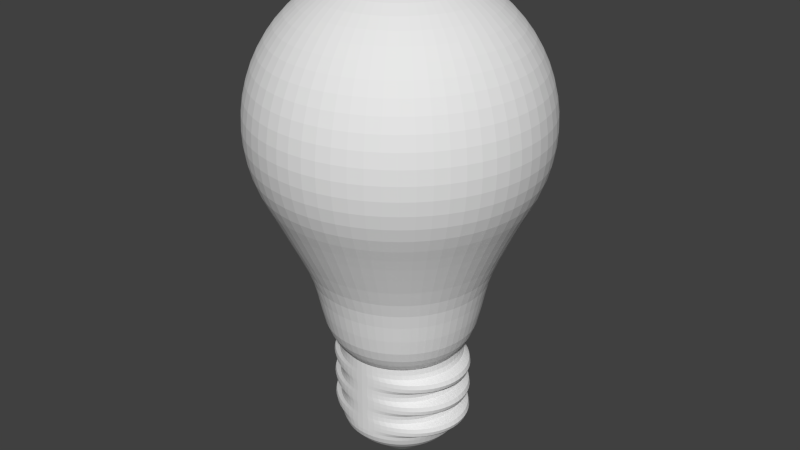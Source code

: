 # Source: untitled.blend_.blend_.blend  (saved by Blender 2.76.0; exported with 4.5.12 LTS)
import bpy
from mathutils import Matrix  # noqa: F401  (used for matrix-valued properties, if any)

bpy.ops.wm.read_factory_settings(use_empty=True)
scene = bpy.context.scene
scene.name = 'Scene'

# ---- collections
col_collection_1 = bpy.data.collections.new('Collection 1'); scene.collection.children.link(col_collection_1)

# ---- materials (node trees are filled in below, after node groups)
mat_x = bpy.data.materials.new('Матеріал')
mat_x.alpha_threshold = 0.0
mat_x.use_transparent_shadow = False
mat_x.specular_color = (0.4008, 0.3081, 1.0)
mat_x.roughness = 0.5

# ---- material node trees

# ---- world
world_world = bpy.data.worlds.new('World'); scene.world = world_world
world_world.color = (0.05088, 0.05088, 0.05088)
world_world.use_sun_shadow = False
world_world.sun_shadow_jitter_overblur = 0.0
world_world.cycles.sampling_method = 'MANUAL'
world_world.cycles.sample_map_resolution = 256

# ---- meshes
me_x = bpy.data.meshes.new('Сфера')
me_x.from_pydata([(-0.1951, 0.0, 0.9808), (-0.3827, 0.0, 0.9239), (-0.5556, 0.0, 0.8315), (-0.7071, 0.0, 0.7071), (-0.8315, 0.0, 0.5556), (-0.9239, 0.0, 0.3827), (-0.9808, 0.0, 0.1951), (-1.0, 0.0, 7.55e-08), (-0.9808, 0.0, -0.1951), (-0.9239, 0.0, -0.3827), (-0.8315, 0.0, -0.5556), (-0.7547, -5.275e-09, -0.7194), (-0.1913, 0.03806, 0.9808), (-0.3753, 0.07466, 0.9239), (-0.5449, 0.1084, 0.8315), (-0.6935, 0.1379, 0.7071), (-0.8155, 0.1622, 0.5556), (-0.9061, 0.1802, 0.3827), (-0.9619, 0.1913, 0.1951), (-0.9808, 0.1951, 7.55e-08), (-0.9619, 0.1913, -0.1951), (-0.9061, 0.1802, -0.3827), (-0.8155, 0.1622, -0.5556), (-0.7402, 0.1473, -0.7194), (-0.1802, 0.07466, 0.9808), (-0.3536, 0.1464, 0.9239), (-0.5133, 0.2126, 0.8315), (-0.6533, 0.2706, 0.7071), (-0.7682, 0.3182, 0.5556), (-0.8536, 0.3536, 0.3827), (-0.9061, 0.3753, 0.1951), (-0.9239, 0.3827, 7.55e-08), (-0.9061, 0.3753, -0.1951), (-0.8536, 0.3536, -0.3827), (-0.7682, 0.3182, -0.5556), (-0.6972, 0.2888, -0.7194), (-0.1622, 0.1084, 0.9808), (-0.3182, 0.2126, 0.9239), (-0.4619, 0.3087, 0.8315), (-0.5879, 0.3928, 0.7071), (-0.6913, 0.4619, 0.5556), (-0.7682, 0.5133, 0.3827), (-0.8155, 0.5449, 0.1951), (-0.8315, 0.5556, 7.55e-08), (-0.8155, 0.5449, -0.1951), (-0.7682, 0.5133, -0.3827), (-0.6913, 0.4619, -0.5556), (-0.6275, 0.4193, -0.7194), (-0.1379, 0.1379, 0.9808), (-0.2706, 0.2706, 0.9239), (-0.3928, 0.3928, 0.8315), (-0.5, 0.5, 0.7071), (-0.5879, 0.5879, 0.5556), (-0.6533, 0.6533, 0.3827), (-0.6935, 0.6935, 0.1951), (-0.7071, 0.7071, 7.55e-08), (-0.6935, 0.6935, -0.1951), (-0.6533, 0.6533, -0.3827), (-0.5879, 0.5879, -0.5556), (-0.5336, 0.5337, -0.7194), (-0.1084, 0.1622, 0.9808), (-0.2126, 0.3182, 0.9239), (-0.3087, 0.4619, 0.8315), (-0.3928, 0.5879, 0.7071), (-0.4619, 0.6913, 0.5556), (-0.5133, 0.7682, 0.3827), (-0.5449, 0.8155, 0.1951), (-0.5556, 0.8315, 7.55e-08), (-0.5449, 0.8155, -0.1951), (-0.5133, 0.7682, -0.3827), (-0.4619, 0.6913, -0.5556), (-0.4192, 0.6276, -0.7194), (-0.07466, 0.1802, 0.9808), (-0.1464, 0.3536, 0.9239), (-0.2126, 0.5133, 0.8315), (-0.2706, 0.6533, 0.7071), (-0.3182, 0.7682, 0.5556), (-0.3536, 0.8536, 0.3827), (-0.3753, 0.9061, 0.1951), (-0.3827, 0.9239, 7.55e-08), (-0.3753, 0.9061, -0.1951), (-0.3536, 0.8536, -0.3827), (-0.3182, 0.7682, -0.5556), (-0.2888, 0.6973, -0.7194), (-0.03806, 0.1913, 0.9808), (-0.07466, 0.3753, 0.9239), (-0.1084, 0.5449, 0.8315), (-0.1379, 0.6935, 0.7071), (-0.1622, 0.8155, 0.5556), (-0.1802, 0.9061, 0.3827), (-0.1913, 0.9619, 0.1951), (-0.1951, 0.9808, 7.55e-08), (-0.1913, 0.9619, -0.1951), (-0.1802, 0.9061, -0.3827), (-0.1622, 0.8155, -0.5556), (-0.1472, 0.7403, -0.7194), (3.266e-07, 0.1951, 0.9808), (3.192e-07, 0.3827, 0.9239), (3.117e-07, 0.5556, 0.8315), (3.192e-07, 0.7071, 0.7071), (3.341e-07, 0.8315, 0.5556), (2.745e-07, 0.9239, 0.3827), (3.937e-07, 0.9808, 0.1951), (3.788e-07, 1.0, 7.55e-08), (3.937e-07, 0.9808, -0.1951), (2.298e-07, 0.9239, -0.3827), (3.341e-07, 0.8315, -0.5556), (9.106e-05, 0.7548, -0.7194), (0.03806, 0.1913, 0.9808), (0.07466, 0.3753, 0.9239), (0.1084, 0.5449, 0.8315), (0.138, 0.6935, 0.7071), (0.1622, 0.8155, 0.5556), (0.1802, 0.9061, 0.3827), (0.1913, 0.9619, 0.1951), (0.1951, 0.9808, 7.55e-08), (0.1913, 0.9619, -0.1951), (0.1802, 0.9061, -0.3827), (0.1622, 0.8155, -0.5556), (0.1473, 0.7403, -0.7194), (0.07466, 0.1802, 0.9808), (0.1464, 0.3536, 0.9239), (0.2126, 0.5133, 0.8315), (0.2706, 0.6533, 0.7071), (0.3182, 0.7682, 0.5556), (0.3536, 0.8536, 0.3827), (0.3753, 0.9061, 0.1951), (0.3827, 0.9239, 7.55e-08), (0.3753, 0.9061, -0.1951), (0.3536, 0.8536, -0.3827), (0.3182, 0.7682, -0.5556), (0.2889, 0.6973, -0.7194), (0.1084, 0.1622, 0.9808), (0.2126, 0.3182, 0.9239), (0.3087, 0.4619, 0.8315), (0.3928, 0.5879, 0.7071), (0.4619, 0.6913, 0.5556), (0.5133, 0.7682, 0.3827), (0.5449, 0.8155, 0.1951), (0.5556, 0.8315, 7.55e-08), (0.5449, 0.8155, -0.1951), (0.5133, 0.7682, -0.3827), (0.4619, 0.6913, -0.5556), (0.4194, 0.6276, -0.7194), (0.138, 0.1379, 0.9808), (0.2706, 0.2706, 0.9239), (0.3928, 0.3928, 0.8315), (0.5, 0.5, 0.7071), (0.5879, 0.5879, 0.5556), (0.6533, 0.6533, 0.3827), (0.6935, 0.6935, 0.1951), (0.7071, 0.7071, 7.55e-08), (0.6935, 0.6935, -0.1951), (0.6533, 0.6533, -0.3827), (0.5879, 0.5879, -0.5556), (0.5338, 0.5337, -0.7194), (0.1622, 0.1084, 0.9808), (0.3182, 0.2126, 0.9239), (0.4619, 0.3087, 0.8315), (0.5879, 0.3928, 0.7071), (0.6913, 0.4619, 0.5556), (0.7682, 0.5133, 0.3827), (0.8155, 0.5449, 0.1951), (0.8315, 0.5556, 7.55e-08), (0.8155, 0.5449, -0.1951), (0.7682, 0.5133, -0.3827), (0.6913, 0.4619, -0.5556), (0.6277, 0.4193, -0.7194), (0.1802, 0.07466, 0.9808), (0.3536, 0.1464, 0.9239), (0.5133, 0.2126, 0.8315), (0.6533, 0.2706, 0.7071), (0.7682, 0.3182, 0.5556), (0.8536, 0.3536, 0.3827), (0.9061, 0.3753, 0.1951), (0.9239, 0.3827, 7.55e-08), (0.9061, 0.3753, -0.1951), (0.8536, 0.3536, -0.3827), (0.7682, 0.3182, -0.5556), (0.6974, 0.2888, -0.7194), (0.1913, 0.03806, 0.9808), (0.3753, 0.07466, 0.9239), (0.5449, 0.1084, 0.8315), (0.6935, 0.1379, 0.7071), (0.8155, 0.1622, 0.5556), (0.9061, 0.1802, 0.3827), (0.9619, 0.1913, 0.1951), (0.9808, 0.1951, 7.55e-08), (0.9619, 0.1913, -0.1951), (0.9061, 0.1802, -0.3827), (0.8155, 0.1622, -0.5556), (0.7404, 0.1473, -0.7194), (0.1951, -7.212e-09, 0.9808), (0.3827, 4.122e-08, 0.9239), (0.5556, 2.632e-08, 0.8315), (0.7071, -2.584e-08, 0.7071), (0.8315, -8.544e-08, 0.5556), (0.9239, 6.357e-08, 0.3827), (0.9808, -8.544e-08, 0.1951), (1.0, -1.003e-07, 7.55e-08), (0.9808, -8.544e-08, -0.1951), (0.9239, 6.357e-08, -0.3827), (0.8315, -8.544e-08, -0.5556), (0.7549, -3.286e-08, -0.7194), (0.1913, -0.03806, 0.9808), (0.3753, -0.07466, 0.9239), (0.5449, -0.1084, 0.8315), (0.6935, -0.1379, 0.7071), (0.8155, -0.1622, 0.5556), (0.9061, -0.1802, 0.3827), (0.9619, -0.1913, 0.1951), (0.9808, -0.1951, 7.55e-08), (0.9619, -0.1913, -0.1951), (0.9061, -0.1802, -0.3827), (0.8155, -0.1622, -0.5556), (0.7404, -0.1473, -0.7194), (0.1802, -0.07466, 0.9808), (0.3536, -0.1464, 0.9239), (0.5133, -0.2126, 0.8315), (0.6533, -0.2706, 0.7071), (0.7682, -0.3182, 0.5556), (0.8536, -0.3536, 0.3827), (0.9061, -0.3753, 0.1951), (0.9239, -0.3827, 7.55e-08), (0.9061, -0.3753, -0.1951), (0.8536, -0.3536, -0.3827), (0.7682, -0.3182, -0.5556), (0.6974, -0.2888, -0.7194), (0.1622, -0.1084, 0.9808), (0.3182, -0.2126, 0.9239), (0.4619, -0.3087, 0.8315), (0.5879, -0.3928, 0.7071), (0.6913, -0.4619, 0.5556), (0.7682, -0.5133, 0.3827), (0.8155, -0.5449, 0.1951), (0.8315, -0.5556, 7.55e-08), (0.8155, -0.5449, -0.1951), (0.7682, -0.5133, -0.3827), (0.6913, -0.4619, -0.5556), (0.6277, -0.4193, -0.7194), (0.138, -0.1379, 0.9808), (0.2706, -0.2706, 0.9239), (0.3928, -0.3928, 0.8315), (0.5, -0.5, 0.7071), (0.5879, -0.5879, 0.5556), (0.6533, -0.6533, 0.3827), (0.6935, -0.6935, 0.1951), (0.7071, -0.7071, 7.55e-08), (0.6935, -0.6935, -0.1951), (0.6533, -0.6533, -0.3827), (0.5879, -0.5879, -0.5556), (0.5338, -0.5337, -0.7194), (0.1084, -0.1622, 0.9808), (0.2126, -0.3182, 0.9239), (0.3087, -0.4619, 0.8315), (0.3928, -0.5879, 0.7071), (0.4619, -0.6913, 0.5556), (0.5133, -0.7682, 0.3827), (0.5449, -0.8155, 0.1951), (0.5556, -0.8315, 7.55e-08), (0.5449, -0.8155, -0.1951), (0.5133, -0.7682, -0.3827), (0.4619, -0.6913, -0.5556), (0.4194, -0.6276, -0.7194), (0.07466, -0.1802, 0.9808), (0.1464, -0.3536, 0.9239), (0.2126, -0.5133, 0.8315), (0.2706, -0.6533, 0.7071), (0.3182, -0.7682, 0.5556), (0.3536, -0.8536, 0.3827), (0.3753, -0.9061, 0.1951), (0.3827, -0.9239, 7.55e-08), (0.3753, -0.9061, -0.1951), (0.3536, -0.8536, -0.3827), (0.3182, -0.7682, -0.5556), (0.2889, -0.6973, -0.7194), (0.03806, -0.1913, 0.9808), (0.07466, -0.3753, 0.9239), (0.1084, -0.5449, 0.8315), (0.1379, -0.6935, 0.7071), (0.1622, -0.8155, 0.5556), (0.1802, -0.9061, 0.3827), (0.1913, -0.9619, 0.1951), (0.1951, -0.9808, 7.55e-08), (0.1913, -0.9619, -0.1951), (0.1802, -0.9061, -0.3827), (0.1622, -0.8155, -0.5556), (0.1473, -0.7403, -0.7194), (3.117e-07, -0.1951, 0.9808), (2.819e-07, -0.3827, 0.9239), (2.819e-07, -0.5556, 0.8315), (1.851e-07, -0.7071, 0.7071), (1.404e-07, -0.8315, 0.5556), (3.192e-07, -0.9239, 0.3827), (9.567e-08, -0.9808, 0.1951), (1.404e-07, -1.0, 7.55e-08), (9.567e-08, -0.9808, -0.1951), (3.192e-07, -0.9239, -0.3827), (1.404e-07, -0.8315, -0.5556), (9.092e-05, -0.7548, -0.7194), (-0.03806, -0.1913, 0.9808), (-0.07466, -0.3753, 0.9239), (-0.1084, -0.5449, 0.8315), (-0.1379, -0.6935, 0.7071), (-0.1622, -0.8155, 0.5556), (-0.1802, -0.9061, 0.3827), (-0.1913, -0.9619, 0.1951), (-0.1951, -0.9808, 7.55e-08), (-0.1913, -0.9619, -0.1951), (-0.1802, -0.9061, -0.3827), (-0.1622, -0.8155, -0.5556), (-0.1472, -0.7403, -0.7194), (2.011e-07, -3.01e-07, 1.0), (-0.07466, -0.1802, 0.9808), (-0.1464, -0.3536, 0.9239), (-0.2126, -0.5133, 0.8315), (-0.2706, -0.6533, 0.7071), (-0.3182, -0.7682, 0.5556), (-0.3536, -0.8536, 0.3827), (-0.3753, -0.9061, 0.1951), (-0.3827, -0.9239, 7.55e-08), (-0.3753, -0.9061, -0.1951), (-0.3536, -0.8536, -0.3827), (-0.3182, -0.7682, -0.5556), (-0.2888, -0.6973, -0.7194), (-0.1084, -0.1622, 0.9808), (-0.2126, -0.3182, 0.9239), (-0.3087, -0.4619, 0.8315), (-0.3928, -0.5879, 0.7071), (-0.4619, -0.6913, 0.5556), (-0.5133, -0.7682, 0.3827), (-0.5449, -0.8155, 0.1951), (-0.5556, -0.8315, 7.55e-08), (-0.5449, -0.8155, -0.1951), (-0.5133, -0.7682, -0.3827), (-0.4619, -0.6913, -0.5556), (-0.4192, -0.6276, -0.7194), (-0.1379, -0.1379, 0.9808), (-0.2706, -0.2706, 0.9239), (-0.3928, -0.3928, 0.8315), (-0.5, -0.5, 0.7071), (-0.5879, -0.5879, 0.5556), (-0.6533, -0.6533, 0.3827), (-0.6935, -0.6935, 0.1951), (-0.7071, -0.7071, 7.55e-08), (-0.6935, -0.6935, -0.1951), (-0.6533, -0.6533, -0.3827), (-0.5879, -0.5879, -0.5556), (-0.5336, -0.5337, -0.7194), (-0.1622, -0.1084, 0.9808), (-0.3182, -0.2126, 0.9239), (-0.4619, -0.3087, 0.8315), (-0.5879, -0.3928, 0.7071), (-0.6913, -0.4619, 0.5556), (-0.7682, -0.5133, 0.3827), (-0.8155, -0.5449, 0.1951), (-0.8315, -0.5556, 7.55e-08), (-0.8155, -0.5449, -0.1951), (-0.7682, -0.5133, -0.3827), (-0.6913, -0.4619, -0.5556), (-0.6275, -0.4193, -0.7194), (-0.1802, -0.07466, 0.9808), (-0.3536, -0.1464, 0.9239), (-0.5133, -0.2126, 0.8315), (-0.6533, -0.2706, 0.7071), (-0.7682, -0.3182, 0.5556), (-0.8536, -0.3536, 0.3827), (-0.9061, -0.3753, 0.1951), (-0.9239, -0.3827, 7.55e-08), (-0.9061, -0.3753, -0.1951), (-0.8536, -0.3536, -0.3827), (-0.7682, -0.3182, -0.5556), (-0.6972, -0.2888, -0.7194), (-0.1913, -0.03806, 0.9808), (-0.3753, -0.07466, 0.9239), (-0.5449, -0.1084, 0.8315), (-0.6935, -0.1379, 0.7071), (-0.8155, -0.1622, 0.5556), (-0.9061, -0.1802, 0.3827), (-0.9619, -0.1913, 0.1951), (-0.9808, -0.1951, 7.55e-08), (-0.9619, -0.1913, -0.1951), (-0.9061, -0.1802, -0.3827), (-0.8155, -0.1622, -0.5556), (-0.7402, -0.1473, -0.7194), (-0.6141, 4.919e-08, -0.989), (-0.6021, 0.1215, -0.989), (-0.5667, 0.2383, -0.989), (-0.5092, 0.3459, -0.989), (-0.4317, 0.4403, -0.989), (-0.3374, 0.5177, -0.989), (-0.2298, 0.5752, -0.989), (-0.113, 0.6106, -0.989), (0.008507, 0.6226, -0.989), (0.13, 0.6106, -0.989), (0.2468, 0.5752, -0.989), (0.3544, 0.5177, -0.989), (0.4487, 0.4403, -0.989), (0.5262, 0.3459, -0.989), (0.5837, 0.2383, -0.989), (0.6191, 0.1215, -0.989), (0.6311, 2.643e-08, -0.989), (0.6191, -0.1215, -0.989), (0.5837, -0.2383, -0.989), (0.5262, -0.3459, -0.989), (0.4487, -0.4403, -0.989), (0.3544, -0.5177, -0.989), (0.2468, -0.5752, -0.989), (0.13, -0.6106, -0.989), (0.008507, -0.6226, -0.989), (-0.113, -0.6106, -0.989), (-0.2298, -0.5752, -0.989), (-0.3374, -0.5177, -0.989), (-0.4317, -0.4403, -0.989), (-0.5092, -0.3459, -0.989), (-0.5667, -0.2383, -0.989), (-0.6021, -0.1215, -0.989), (-0.5593, 9.086e-08, -1.155), (-0.5482, 0.112, -1.155), (-0.5156, 0.2197, -1.155), (-0.4625, 0.3189, -1.155), (-0.3911, 0.4059, -1.155), (-0.3041, 0.4773, -1.155), (-0.2049, 0.5304, -1.155), (-0.09721, 0.5631, -1.155), (0.01478, 0.5741, -1.155), (0.1268, 0.5631, -1.155), (0.2345, 0.5304, -1.155), (0.3337, 0.4773, -1.155), (0.4207, 0.4059, -1.155), (0.4921, 0.3189, -1.155), (0.5451, 0.2197, -1.155), (0.5778, 0.112, -1.155), (0.5888, 6.988e-08, -1.155), (0.5778, -0.112, -1.155), (0.5451, -0.2197, -1.155), (0.4921, -0.3189, -1.155), (0.4207, -0.4059, -1.155), (0.3337, -0.4773, -1.155), (0.2345, -0.5304, -1.155), (0.1268, -0.5631, -1.155), (0.01478, -0.5741, -1.155), (-0.09721, -0.5631, -1.155), (-0.2049, -0.5304, -1.155), (-0.3041, -0.4773, -1.155), (-0.3911, -0.4059, -1.155), (-0.4625, -0.3189, -1.155), (-0.5156, -0.2197, -1.155), (-0.5482, -0.112, -1.155), (-0.5135, 1.35e-07, -1.427), (-0.5034, 0.1028, -1.427), (-0.4734, 0.2016, -1.427), (-0.4247, 0.2927, -1.427), (-0.3592, 0.3725, -1.427), (-0.2794, 0.438, -1.427), (-0.1883, 0.4867, -1.427), (-0.0895, 0.5167, -1.427), (0.01327, 0.5268, -1.427), (0.116, 0.5167, -1.427), (0.2149, 0.4867, -1.427), (0.3059, 0.438, -1.427), (0.3858, 0.3725, -1.427), (0.4513, 0.2927, -1.427), (0.5, 0.2016, -1.427), (0.5299, 0.1028, -1.427), (0.5401, 1.158e-07, -1.427), (0.5299, -0.1028, -1.427), (0.5, -0.2016, -1.427), (0.4513, -0.2927, -1.427), (0.3858, -0.3725, -1.427), (0.3059, -0.438, -1.427), (0.2149, -0.4867, -1.427), (0.116, -0.5167, -1.427), (0.01327, -0.5268, -1.427), (-0.0895, -0.5167, -1.427), (-0.1883, -0.4867, -1.427), (-0.2794, -0.438, -1.427), (-0.3592, -0.3725, -1.427), (-0.4247, -0.2927, -1.427), (-0.4734, -0.2016, -1.427), (-0.5034, -0.1028, -1.427), (-0.4453, 1.555e-07, -1.533), (-0.4365, 0.0903, -1.533), (-0.4101, 0.1771, -1.533), (-0.3673, 0.2571, -1.533), (-0.3098, 0.3273, -1.533), (-0.2397, 0.3848, -1.533), (-0.1596, 0.4276, -1.533), (-0.07281, 0.454, -1.533), (0.01748, 0.4628, -1.533), (0.1078, 0.454, -1.533), (0.1946, 0.4276, -1.533), (0.2746, 0.3848, -1.533), (0.3448, 0.3273, -1.533), (0.4023, 0.2571, -1.533), (0.4451, 0.1771, -1.533), (0.4714, 0.0903, -1.533), (0.4803, 1.386e-07, -1.533), (0.4714, -0.0903, -1.533), (0.4451, -0.1771, -1.533), (0.4023, -0.2571, -1.533), (0.3448, -0.3273, -1.533), (0.2746, -0.3848, -1.533), (0.1946, -0.4276, -1.533), (0.1078, -0.454, -1.533), (0.01748, -0.4628, -1.533), (-0.07281, -0.454, -1.533), (-0.1596, -0.4276, -1.533), (-0.2397, -0.3848, -1.533), (-0.3098, -0.3273, -1.533), (-0.3673, -0.2571, -1.533), (-0.4101, -0.1771, -1.533), (-0.4365, -0.0903, -1.533), (0.01717, 0.4223, -1.588), (-0.06522, 0.4142, -1.588), (-0.1444, 0.3902, -1.588), (-0.2175, 0.3511, -1.588), (-0.2814, 0.2986, -1.588), (-0.334, 0.2346, -1.588), (-0.373, 0.1616, -1.588), (-0.397, 0.08239, -1.588), (-0.4051, 5.747e-07, -1.588), (-0.397, -0.08239, -1.588), (-0.373, -0.1616, -1.588), (-0.334, -0.2346, -1.588), (-0.2814, -0.2986, -1.588), (-0.2175, -0.3511, -1.588), (-0.1444, -0.3902, -1.588), (-0.06522, -0.4142, -1.588), (0.01717, -0.4223, -1.588), (0.09956, -0.4142, -1.588), (0.1788, -0.3902, -1.588), (0.2518, -0.3511, -1.588), (0.3158, -0.2986, -1.588), (0.3683, -0.2346, -1.588), (0.4073, -0.1616, -1.588), (0.4314, -0.08239, -1.588), (0.4395, 9.506e-07, -1.588), (0.4314, 0.08239, -1.588), (0.4073, 0.1616, -1.588), (0.3683, 0.2346, -1.588), (0.3158, 0.2986, -1.588), (0.2518, 0.3511, -1.588), (0.1788, 0.3902, -1.588), (0.09956, 0.4142, -1.588), (0.01946, 0.4223, -2.209), (-0.06292, 0.4142, -2.209), (-0.1421, 0.3902, -2.209), (-0.2152, 0.3511, -2.209), (-0.2792, 0.2986, -2.209), (-0.3317, 0.2346, -2.209), (-0.3707, 0.1616, -2.209), (-0.3947, 0.08239, -2.209), (-0.4028, 6.594e-07, -2.209), (-0.3947, -0.08239, -2.209), (-0.3707, -0.1616, -2.209), (-0.3317, -0.2346, -2.209), (-0.2792, -0.2986, -2.209), (-0.2152, -0.3511, -2.209), (-0.1421, -0.3902, -2.209), (-0.06292, -0.4142, -2.209), (0.01946, -0.4223, -2.209), (0.1019, -0.4142, -2.209), (0.1811, -0.3902, -2.209), (0.2541, -0.3511, -2.209), (0.3181, -0.2986, -2.209), (0.3706, -0.2346, -2.209), (0.4096, -0.1616, -2.209), (0.4337, -0.08239, -2.209), (0.4418, 1.035e-06, -2.209), (0.4337, 0.08239, -2.209), (0.4096, 0.1616, -2.209), (0.3706, 0.2346, -2.209), (0.3181, 0.2986, -2.209), (0.2541, 0.3511, -2.209), (0.1811, 0.3902, -2.209), (0.1019, 0.4142, -2.209), (0.0175, 0.4223, -1.677), (0.01783, 0.4223, -1.765), (0.01815, 0.4223, -1.854), (0.01848, 0.4223, -1.943), (0.01881, 0.4223, -2.032), (0.01914, 0.4223, -2.12), (-0.06325, 0.4142, -2.12), (-0.06358, 0.4142, -2.032), (-0.06391, 0.4142, -1.943), (-0.06423, 0.4142, -1.854), (-0.06456, 0.4142, -1.765), (-0.06489, 0.4142, -1.677), (0.3686, 0.2346, -1.677), (0.369, 0.2346, -1.765), (0.3693, 0.2346, -1.854), (0.3696, 0.2346, -1.943), (0.3699, 0.2346, -2.032), (0.3703, 0.2346, -2.12), (0.3178, 0.2986, -2.12), (0.3174, 0.2986, -2.032), (0.3171, 0.2986, -1.943), (0.3168, 0.2986, -1.854), (0.3164, 0.2986, -1.765), (0.3161, 0.2986, -1.677), (-0.1441, -0.3902, -1.677), (-0.1438, -0.3902, -1.765), (-0.1435, -0.3902, -1.854), (-0.1431, -0.3902, -1.943), (-0.1428, -0.3902, -2.032), (-0.1425, -0.3902, -2.12), (-0.06325, -0.4142, -2.12), (-0.06358, -0.4142, -2.032), (-0.06391, -0.4142, -1.943), (-0.06423, -0.4142, -1.854), (-0.06456, -0.4142, -1.765), (-0.06489, -0.4142, -1.677), (-0.1425, 0.3902, -2.12), (-0.1428, 0.3902, -2.032), (-0.1431, 0.3902, -1.943), (-0.1435, 0.3902, -1.854), (-0.1438, 0.3902, -1.765), (-0.1441, 0.3902, -1.677), (0.2538, 0.3511, -2.12), (0.2534, 0.3511, -2.032), (0.2531, 0.3511, -1.943), (0.2528, 0.3511, -1.854), (0.2524, 0.3511, -1.765), (0.2521, 0.3511, -1.677), (0.01914, -0.4223, -2.12), (0.01881, -0.4223, -2.032), (0.01848, -0.4223, -1.943), (0.01815, -0.4223, -1.854), (0.01783, -0.4223, -1.765), (0.0175, -0.4223, -1.677), (-0.2155, 0.3511, -2.12), (-0.2158, 0.3511, -2.032), (-0.2161, 0.3511, -1.943), (-0.2165, 0.3511, -1.854), (-0.2168, 0.3511, -1.765), (-0.2171, 0.3511, -1.677), (0.1807, 0.3902, -2.12), (0.1804, 0.3902, -2.032), (0.1801, 0.3902, -1.943), (0.1798, 0.3902, -1.854), (0.1794, 0.3902, -1.765), (0.1791, 0.3902, -1.677), (0.1015, -0.4142, -2.12), (0.1012, -0.4142, -2.032), (0.1009, -0.4142, -1.943), (0.1005, -0.4142, -1.854), (0.1002, -0.4142, -1.765), (0.09989, -0.4142, -1.677), (-0.2795, 0.2986, -2.12), (-0.2798, 0.2986, -2.032), (-0.2801, 0.2986, -1.943), (-0.2805, 0.2986, -1.854), (-0.2808, 0.2986, -1.765), (-0.2811, 0.2986, -1.677), (0.1015, 0.4142, -2.12), (0.1012, 0.4142, -2.032), (0.1009, 0.4142, -1.943), (0.1005, 0.4142, -1.854), (0.1002, 0.4142, -1.765), (0.09989, 0.4142, -1.677), (0.1807, -0.3902, -2.12), (0.1804, -0.3902, -2.032), (0.1801, -0.3902, -1.943), (0.1798, -0.3902, -1.854), (0.1794, -0.3902, -1.765), (0.1791, -0.3902, -1.677), (-0.332, 0.2346, -2.12), (-0.3323, 0.2346, -2.032), (-0.3327, 0.2346, -1.943), (-0.333, 0.2346, -1.854), (-0.3333, 0.2346, -1.765), (-0.3336, 0.2346, -1.677), (0.2538, -0.3511, -2.12), (0.2534, -0.3511, -2.032), (0.2531, -0.3511, -1.943), (0.2528, -0.3511, -1.854), (0.2524, -0.3511, -1.765), (0.2521, -0.3511, -1.677), (-0.371, 0.1616, -2.12), (-0.3714, 0.1616, -2.032), (-0.3717, 0.1616, -1.943), (-0.372, 0.1616, -1.854), (-0.3723, 0.1616, -1.765), (-0.3727, 0.1616, -1.677), (0.3178, -0.2986, -2.12), (0.3174, -0.2986, -2.032), (0.3171, -0.2986, -1.943), (0.3168, -0.2986, -1.854), (0.3164, -0.2986, -1.765), (0.3161, -0.2986, -1.677), (-0.3951, 0.08239, -2.12), (-0.3954, 0.08239, -2.032), (-0.3957, 0.08239, -1.943), (-0.396, 0.08239, -1.854), (-0.3964, 0.08239, -1.765), (-0.3967, 0.08239, -1.677), (0.3703, -0.2346, -2.12), (0.3699, -0.2346, -2.032), (0.3696, -0.2346, -1.943), (0.3693, -0.2346, -1.854), (0.369, -0.2346, -1.765), (0.3686, -0.2346, -1.677), (-0.4032, 6.473e-07, -2.12), (-0.4035, 6.352e-07, -2.032), (-0.4038, 6.231e-07, -1.943), (-0.4042, 6.11e-07, -1.854), (-0.4045, 5.989e-07, -1.765), (-0.4048, 5.868e-07, -1.677), (0.4093, -0.1616, -2.12), (0.409, -0.1616, -2.032), (0.4086, -0.1616, -1.943), (0.4083, -0.1616, -1.854), (0.408, -0.1616, -1.765), (0.4077, -0.1616, -1.677), (-0.3951, -0.08239, -2.12), (-0.3954, -0.08239, -2.032), (-0.3957, -0.08239, -1.943), (-0.396, -0.08239, -1.854), (-0.3964, -0.08239, -1.765), (-0.3967, -0.08239, -1.677), (0.4333, -0.08239, -2.12), (0.433, -0.08239, -2.032), (0.4327, -0.08239, -1.943), (0.4323, -0.08239, -1.854), (0.432, -0.08239, -1.765), (0.4317, -0.08239, -1.677), (-0.371, -0.1616, -2.12), (-0.3714, -0.1616, -2.032), (-0.3717, -0.1616, -1.943), (-0.372, -0.1616, -1.854), (-0.3723, -0.1616, -1.765), (-0.3727, -0.1616, -1.677), (0.4414, 1.023e-06, -2.12), (0.4411, 1.011e-06, -2.032), (0.4408, 9.99e-07, -1.943), (0.4405, 9.869e-07, -1.854), (0.4401, 9.748e-07, -1.765), (0.4398, 9.627e-07, -1.677), (-0.332, -0.2346, -2.12), (-0.3323, -0.2346, -2.032), (-0.3327, -0.2346, -1.943), (-0.333, -0.2346, -1.854), (-0.3333, -0.2346, -1.765), (-0.3336, -0.2346, -1.677), (0.4333, 0.08239, -2.12), (0.433, 0.08239, -2.032), (0.4327, 0.08239, -1.943), (0.4323, 0.08239, -1.854), (0.432, 0.08239, -1.765), (0.4317, 0.08239, -1.677), (-0.2795, -0.2986, -2.12), (-0.2798, -0.2986, -2.032), (-0.2801, -0.2986, -1.943), (-0.2805, -0.2986, -1.854), (-0.2808, -0.2986, -1.765), (-0.2811, -0.2986, -1.677), (0.4093, 0.1616, -2.12), (0.409, 0.1616, -2.032), (0.4086, 0.1616, -1.943), (0.4083, 0.1616, -1.854), (0.408, 0.1616, -1.765), (0.4077, 0.1616, -1.677), (-0.2155, -0.3511, -2.12), (-0.2158, -0.3511, -2.032), (-0.2161, -0.3511, -1.943), (-0.2165, -0.3511, -1.854), (-0.2168, -0.3511, -1.765), (-0.2171, -0.3511, -1.677), (0.01733, 0.4223, -1.677), (0.01772, 0.4223, -1.765), (0.01812, 0.4223, -1.854), (0.01851, 0.4223, -1.943), (0.01891, 0.4223, -2.032), (0.01931, 0.4223, -2.12), (-0.0802, 0.4142, -2.12), (-0.08059, 0.4142, -2.032), (-0.08099, 0.4142, -1.943), (-0.08138, 0.4142, -1.854), (-0.08178, 0.4142, -1.765), (-0.08218, 0.4142, -1.677), (0.4414, 0.2346, -1.677), (0.4418, 0.2346, -1.765), (0.4422, 0.2346, -1.854), (0.4426, 0.2346, -1.943), (0.443, 0.2346, -2.032), (0.4434, 0.2346, -2.12), (0.38, 0.2986, -2.12), (0.3796, 0.2986, -2.032), (0.3792, 0.2986, -1.943), (0.3788, 0.2986, -1.854), (0.3784, 0.2986, -1.765), (0.378, 0.2986, -1.677), (-0.1779, -0.3902, -1.677), (-0.1775, -0.3902, -1.765), (-0.1771, -0.3902, -1.854), (-0.1767, -0.3902, -1.943), (-0.1763, -0.3902, -2.032), (-0.1759, -0.3902, -2.12), (-0.0802, -0.4142, -2.12), (-0.08059, -0.4142, -2.032), (-0.08099, -0.4142, -1.943), (-0.08138, -0.4142, -1.854), (-0.08178, -0.4142, -1.765), (-0.08218, -0.4142, -1.677), (-0.1759, 0.3902, -2.12), (-0.1763, 0.3902, -2.032), (-0.1767, 0.3902, -1.943), (-0.1771, 0.3902, -1.854), (-0.1775, 0.3902, -1.765), (-0.1779, 0.3902, -1.677), (0.3027, 0.3511, -2.12), (0.3023, 0.3511, -2.032), (0.3019, 0.3511, -1.943), (0.3015, 0.3511, -1.854), (0.3011, 0.3511, -1.765), (0.3007, 0.3511, -1.677), (0.01931, -0.4223, -2.12), (0.01891, -0.4223, -2.032), (0.01852, -0.4223, -1.943), (0.01812, -0.4223, -1.854), (0.01772, -0.4223, -1.765), (0.01733, -0.4223, -1.677), (-0.2641, 0.3511, -2.12), (-0.2645, 0.3511, -2.032), (-0.2648, 0.3511, -1.943), (-0.2652, 0.3511, -1.854), (-0.2656, 0.3511, -1.765), (-0.266, 0.3511, -1.677), (0.2145, 0.3902, -2.12), (0.2141, 0.3902, -2.032), (0.2137, 0.3902, -1.943), (0.2133, 0.3902, -1.854), (0.2129, 0.3902, -1.765), (0.2125, 0.3902, -1.677), (0.1188, -0.4142, -2.12), (0.1184, -0.4142, -2.032), (0.118, -0.4142, -1.943), (0.1176, -0.4142, -1.854), (0.1172, -0.4142, -1.765), (0.1168, -0.4142, -1.677), (-0.3413, 0.2986, -2.12), (-0.3417, 0.2986, -2.032), (-0.3421, 0.2986, -1.943), (-0.3425, 0.2986, -1.854), (-0.3429, 0.2986, -1.765), (-0.3433, 0.2986, -1.677), (0.1188, 0.4142, -2.12), (0.1184, 0.4142, -2.032), (0.118, 0.4142, -1.943), (0.1176, 0.4142, -1.854), (0.1172, 0.4142, -1.765), (0.1168, 0.4142, -1.677), (0.2145, -0.3902, -2.12), (0.2141, -0.3902, -2.032), (0.2137, -0.3902, -1.943), (0.2133, -0.3902, -1.854), (0.2129, -0.3902, -1.765), (0.2125, -0.3902, -1.677), (-0.4048, 0.2346, -2.12), (-0.4052, 0.2346, -2.032), (-0.4056, 0.2346, -1.943), (-0.406, 0.2346, -1.854), (-0.4064, 0.2346, -1.765), (-0.4068, 0.2346, -1.677), (0.3027, -0.3511, -2.12), (0.3023, -0.3511, -2.032), (0.3019, -0.3511, -1.943), (0.3015, -0.3511, -1.854), (0.3011, -0.3511, -1.765), (0.3007, -0.3511, -1.677), (-0.4519, 0.1616, -2.12), (-0.4523, 0.1616, -2.032), (-0.4527, 0.1616, -1.943), (-0.4531, 0.1616, -1.854), (-0.4535, 0.1616, -1.765), (-0.4539, 0.1616, -1.677), (0.38, -0.2986, -2.12), (0.3796, -0.2986, -2.032), (0.3792, -0.2986, -1.943), (0.3788, -0.2986, -1.854), (0.3784, -0.2986, -1.765), (0.378, -0.2986, -1.677), (-0.4809, 0.08239, -2.12), (-0.4813, 0.08239, -2.032), (-0.4817, 0.08239, -1.943), (-0.4821, 0.08239, -1.854), (-0.4825, 0.08239, -1.765), (-0.4829, 0.08239, -1.677), (0.4434, -0.2346, -2.12), (0.443, -0.2346, -2.032), (0.4426, -0.2346, -1.943), (0.4422, -0.2346, -1.854), (0.4418, -0.2346, -1.765), (0.4414, -0.2346, -1.677), (-0.4907, 6.473e-07, -2.12), (-0.4911, 6.352e-07, -2.032), (-0.4915, 6.231e-07, -1.943), (-0.4919, 6.11e-07, -1.854), (-0.4923, 5.989e-07, -1.765), (-0.4927, 5.868e-07, -1.677), (0.4905, -0.1616, -2.12), (0.4901, -0.1616, -2.032), (0.4897, -0.1616, -1.943), (0.4893, -0.1616, -1.854), (0.4889, -0.1616, -1.765), (0.4885, -0.1616, -1.677), (-0.4809, -0.08239, -2.12), (-0.4813, -0.08239, -2.032), (-0.4817, -0.08239, -1.943), (-0.4821, -0.08239, -1.854), (-0.4825, -0.08239, -1.765), (-0.4829, -0.08239, -1.677), (0.5195, -0.08239, -2.12), (0.5191, -0.08239, -2.032), (0.5188, -0.08239, -1.943), (0.5184, -0.08239, -1.854), (0.518, -0.08239, -1.765), (0.5176, -0.08239, -1.677), (-0.4519, -0.1616, -2.12), (-0.4523, -0.1616, -2.032), (-0.4527, -0.1616, -1.943), (-0.4531, -0.1616, -1.854), (-0.4535, -0.1616, -1.765), (-0.4539, -0.1616, -1.677), (0.5293, 1.023e-06, -2.12), (0.529, 1.011e-06, -2.032), (0.5286, 9.99e-07, -1.943), (0.5282, 9.869e-07, -1.854), (0.5278, 9.748e-07, -1.765), (0.5274, 9.627e-07, -1.677), (-0.4048, -0.2346, -2.12), (-0.4052, -0.2346, -2.032), (-0.4056, -0.2346, -1.943), (-0.406, -0.2346, -1.854), (-0.4064, -0.2346, -1.765), (-0.4068, -0.2346, -1.677), (0.5195, 0.08239, -2.12), (0.5191, 0.08239, -2.032), (0.5188, 0.08239, -1.943), (0.5184, 0.08239, -1.854), (0.518, 0.08239, -1.765), (0.5176, 0.08239, -1.677), (-0.3413, -0.2986, -2.12), (-0.3417, -0.2986, -2.032), (-0.3421, -0.2986, -1.943), (-0.3425, -0.2986, -1.854), (-0.3429, -0.2986, -1.765), (-0.3433, -0.2986, -1.677), (0.4905, 0.1616, -2.12), (0.4901, 0.1616, -2.032), (0.4897, 0.1616, -1.943), (0.4893, 0.1616, -1.854), (0.4889, 0.1616, -1.765), (0.4885, 0.1616, -1.677), (-0.2641, -0.3511, -2.12), (-0.2645, -0.3511, -2.032), (-0.2648, -0.3511, -1.943), (-0.2652, -0.3511, -1.854), (-0.2656, -0.3511, -1.765), (-0.266, -0.3511, -1.677), (-0.4453, 1.555e-07, -1.533), (-0.4365, 0.0903, -1.533), (-0.4101, 0.1771, -1.533), (-0.3673, 0.2571, -1.533), (-0.3098, 0.3273, -1.533), (-0.2397, 0.3848, -1.533), (-0.1596, 0.4276, -1.533), (-0.07281, 0.454, -1.533), (0.01748, 0.4628, -1.533), (0.1078, 0.454, -1.533), (0.1946, 0.4276, -1.533), (0.2746, 0.3848, -1.533), (0.3448, 0.3273, -1.533), (0.4023, 0.2571, -1.533), (0.4451, 0.1771, -1.533), (0.4714, 0.0903, -1.533), (0.4803, 1.386e-07, -1.533), (0.4714, -0.0903, -1.533), (0.4451, -0.1771, -1.533), (0.4023, -0.2571, -1.533), (0.3448, -0.3273, -1.533), (0.2746, -0.3848, -1.533), (0.1946, -0.4276, -1.533), (0.1078, -0.454, -1.533), (0.01748, -0.4628, -1.533), (-0.07281, -0.454, -1.533), (-0.1596, -0.4276, -1.533), (-0.2397, -0.3848, -1.533), (-0.3098, -0.3273, -1.533), (-0.3673, -0.2571, -1.533), (-0.4101, -0.1771, -1.533), (-0.4365, -0.0903, -1.533), (-0.405, 1.6e-07, -1.587), (-0.3969, 0.08243, -1.587), (-0.3729, 0.1617, -1.587), (-0.3338, 0.2347, -1.587), (-0.2813, 0.2988, -1.587), (-0.2173, 0.3513, -1.587), (-0.1442, 0.3904, -1.587), (-0.06495, 0.4144, -1.587), (0.01748, 0.4225, -1.587), (0.09991, 0.4144, -1.587), (0.1792, 0.3904, -1.587), (0.2522, 0.3513, -1.587), (0.3162, 0.2988, -1.587), (0.3688, 0.2347, -1.587), (0.4078, 0.1617, -1.587), (0.4319, 0.08243, -1.587), (0.44, 1.446e-07, -1.587), (0.4319, -0.08243, -1.587), (0.4078, -0.1617, -1.587), (0.3688, -0.2347, -1.587), (0.3162, -0.2988, -1.587), (0.2522, -0.3513, -1.587), (0.1792, -0.3904, -1.587), (0.09991, -0.4144, -1.587), (0.01748, -0.4225, -1.587), (-0.06495, -0.4144, -1.587), (-0.1442, -0.3904, -1.587), (-0.2173, -0.3513, -1.587), (-0.2813, -0.2988, -1.587), (-0.3338, -0.2347, -1.587), (-0.3729, -0.1617, -1.587), (-0.3969, -0.08243, -1.587), (-0.405, 1.6e-07, -1.587), (-0.3969, 0.08243, -1.587), (-0.3729, 0.1617, -1.587), (-0.3338, 0.2347, -1.587), (-0.2813, 0.2988, -1.587), (-0.2173, 0.3513, -1.587), (-0.1442, 0.3904, -1.587), (-0.06495, 0.4144, -1.587), (0.01748, 0.4225, -1.587), (0.09991, 0.4144, -1.587), (0.1792, 0.3904, -1.587), (0.2522, 0.3513, -1.587), (0.3162, 0.2988, -1.587), (0.3688, 0.2347, -1.587), (0.4078, 0.1617, -1.587), (0.4319, 0.08243, -1.587), (0.44, 1.446e-07, -1.587), (0.4319, -0.08243, -1.587), (0.4078, -0.1617, -1.587), (0.3688, -0.2347, -1.587), (0.3162, -0.2988, -1.587), (0.2522, -0.3513, -1.587), (0.1792, -0.3904, -1.587), (0.09991, -0.4144, -1.587), (0.01748, -0.4225, -1.587), (-0.06495, -0.4144, -1.587), (-0.1442, -0.3904, -1.587), (-0.2173, -0.3513, -1.587), (-0.2813, -0.2988, -1.587), (-0.3338, -0.2347, -1.587), (-0.3729, -0.1617, -1.587), (-0.3969, -0.08243, -1.587), (0.01878, 0.3134, -2.305), (-0.04236, 0.3074, -2.305), (-0.1012, 0.2896, -2.305), (-0.1553, 0.2606, -2.305), (-0.2028, 0.2216, -2.305), (-0.2418, 0.1741, -2.305), (-0.2708, 0.1199, -2.305), (-0.2886, 0.06114, -2.305), (-0.2946, 7.085e-07, -2.305), (-0.2886, -0.06114, -2.305), (-0.2708, -0.1199, -2.305), (-0.2418, -0.1741, -2.305), (-0.2028, -0.2216, -2.305), (-0.1553, -0.2606, -2.305), (-0.1012, -0.2896, -2.305), (-0.04236, -0.3074, -2.305), (0.01878, -0.3134, -2.305), (0.07993, -0.3074, -2.305), (0.1387, -0.2896, -2.305), (0.1929, -0.2606, -2.305), (0.2404, -0.2216, -2.305), (0.2794, -0.1741, -2.305), (0.3083, -0.1199, -2.305), (0.3262, -0.06114, -2.305), (0.3322, 9.875e-07, -2.305), (0.3262, 0.06114, -2.305), (0.3083, 0.1199, -2.305), (0.2794, 0.1741, -2.305), (0.2404, 0.2216, -2.305), (0.1929, 0.2606, -2.305), (0.1387, 0.2896, -2.305), (0.07993, 0.3074, -2.305), (0.02144, 0.1986, -2.404), (-0.01732, 0.1948, -2.404), (-0.05458, 0.1835, -2.404), (-0.08892, 0.1652, -2.404), (-0.119, 0.1405, -2.404), (-0.1437, 0.1104, -2.404), (-0.1621, 0.07602, -2.404), (-0.1734, 0.03875, -2.404), (-0.1772, 7.525e-07, -2.404), (-0.1734, -0.03875, -2.404), (-0.1621, -0.07602, -2.404), (-0.1437, -0.1104, -2.404), (-0.119, -0.1405, -2.404), (-0.08892, -0.1652, -2.404), (-0.05458, -0.1835, -2.404), (-0.01732, -0.1948, -2.404), (0.02144, -0.1986, -2.404), (0.06019, -0.1948, -2.404), (0.09746, -0.1835, -2.404), (0.1318, -0.1652, -2.404), (0.1619, -0.1405, -2.404), (0.1866, -0.1104, -2.404), (0.205, -0.07602, -2.404), (0.2163, -0.03875, -2.404), (0.2201, 9.293e-07, -2.404), (0.2163, 0.03875, -2.404), (0.205, 0.07602, -2.404), (0.1866, 0.1104, -2.404), (0.1619, 0.1405, -2.404), (0.1318, 0.1652, -2.404), (0.09746, 0.1835, -2.404), (0.06019, 0.1948, -2.404), (0.02144, 0.1274, -2.476), (-0.003419, 0.125, -2.476), (-0.02732, 0.1177, -2.476), (-0.04935, 0.1059, -2.476), (-0.06866, 0.09009, -2.476), (-0.0845, 0.07079, -2.476), (-0.09628, 0.04876, -2.476), (-0.1035, 0.02486, -2.476), (-0.106, 7.822e-07, -2.476), (-0.1035, -0.02486, -2.476), (-0.09628, -0.04876, -2.476), (-0.0845, -0.07079, -2.476), (-0.06866, -0.09009, -2.476), (-0.04935, -0.1059, -2.476), (-0.02732, -0.1177, -2.476), (-0.003419, -0.125, -2.476), (0.02144, -0.1274, -2.476), (0.04629, -0.125, -2.476), (0.0702, -0.1177, -2.476), (0.09222, -0.1059, -2.476), (0.1115, -0.09009, -2.476), (0.1274, -0.07079, -2.476), (0.1392, -0.04876, -2.476), (0.1464, -0.02486, -2.476), (0.1488, 8.956e-07, -2.476), (0.1464, 0.02486, -2.476), (0.1392, 0.04876, -2.476), (0.1274, 0.07079, -2.476), (0.1115, 0.09009, -2.476), (0.09222, 0.1059, -2.476), (0.0702, 0.1177, -2.476), (0.04629, 0.125, -2.476)], [], [(5, 4, 16, 17), (6, 5, 17, 18), (7, 6, 18, 19), (8, 7, 19, 20), (1, 0, 12, 13), (9, 8, 20, 21), (2, 1, 13, 14), (10, 9, 21, 22), (3, 2, 14, 15), (11, 10, 22, 23), (4, 3, 15, 16), (23, 22, 34, 35), (16, 15, 27, 28), (17, 16, 28, 29), (18, 17, 29, 30), (19, 18, 30, 31), (20, 19, 31, 32), (13, 12, 24, 25), (21, 20, 32, 33), (14, 13, 25, 26), (22, 21, 33, 34), (15, 14, 26, 27), (32, 31, 43, 44), (25, 24, 36, 37), (33, 32, 44, 45), (26, 25, 37, 38), (34, 33, 45, 46), (27, 26, 38, 39), (35, 34, 46, 47), (28, 27, 39, 40), (29, 28, 40, 41), (30, 29, 41, 42), (31, 30, 42, 43), (41, 40, 52, 53), (42, 41, 53, 54), (43, 42, 54, 55), (44, 43, 55, 56), (37, 36, 48, 49), (45, 44, 56, 57), (38, 37, 49, 50), (46, 45, 57, 58), (39, 38, 50, 51), (47, 46, 58, 59), (40, 39, 51, 52), (49, 48, 60, 61), (57, 56, 68, 69), (50, 49, 61, 62), (58, 57, 69, 70), (51, 50, 62, 63), (59, 58, 70, 71), (52, 51, 63, 64), (53, 52, 64, 65), (54, 53, 65, 66), (55, 54, 66, 67), (56, 55, 67, 68), (65, 64, 76, 77), (66, 65, 77, 78), (67, 66, 78, 79), (68, 67, 79, 80), (61, 60, 72, 73), (69, 68, 80, 81), (62, 61, 73, 74), (70, 69, 81, 82), (63, 62, 74, 75), (71, 70, 82, 83), (64, 63, 75, 76), (81, 80, 92, 93), (74, 73, 85, 86), (82, 81, 93, 94), (75, 74, 86, 87), (83, 82, 94, 95), (76, 75, 87, 88), (77, 76, 88, 89), (78, 77, 89, 90), (79, 78, 90, 91), (80, 79, 91, 92), (73, 72, 84, 85), (90, 89, 101, 102), (91, 90, 102, 103), (92, 91, 103, 104), (85, 84, 96, 97), (93, 92, 104, 105), (86, 85, 97, 98), (94, 93, 105, 106), (87, 86, 98, 99), (95, 94, 106, 107), (88, 87, 99, 100), (89, 88, 100, 101), (98, 97, 109, 110), (106, 105, 117, 118), (99, 98, 110, 111), (107, 106, 118, 119), (100, 99, 111, 112), (101, 100, 112, 113), (102, 101, 113, 114), (103, 102, 114, 115), (104, 103, 115, 116), (97, 96, 108, 109), (105, 104, 116, 117), (114, 113, 125, 126), (115, 114, 126, 127), (116, 115, 127, 128), (109, 108, 120, 121), (117, 116, 128, 129), (110, 109, 121, 122), (118, 117, 129, 130), (111, 110, 122, 123), (119, 118, 130, 131), (112, 111, 123, 124), (113, 112, 124, 125), (130, 129, 141, 142), (123, 122, 134, 135), (131, 130, 142, 143), (124, 123, 135, 136), (125, 124, 136, 137), (126, 125, 137, 138), (127, 126, 138, 139), (128, 127, 139, 140), (121, 120, 132, 133), (129, 128, 140, 141), (122, 121, 133, 134), (139, 138, 150, 151), (140, 139, 151, 152), (133, 132, 144, 145), (141, 140, 152, 153), (134, 133, 145, 146), (142, 141, 153, 154), (135, 134, 146, 147), (143, 142, 154, 155), (136, 135, 147, 148), (137, 136, 148, 149), (138, 137, 149, 150), (155, 154, 166, 167), (148, 147, 159, 160), (149, 148, 160, 161), (150, 149, 161, 162), (151, 150, 162, 163), (152, 151, 163, 164), (145, 144, 156, 157), (153, 152, 164, 165), (146, 145, 157, 158), (154, 153, 165, 166), (147, 146, 158, 159), (164, 163, 175, 176), (157, 156, 168, 169), (165, 164, 176, 177), (158, 157, 169, 170), (166, 165, 177, 178), (159, 158, 170, 171), (167, 166, 178, 179), (160, 159, 171, 172), (161, 160, 172, 173), (162, 161, 173, 174), (163, 162, 174, 175), (172, 171, 183, 184), (173, 172, 184, 185), (174, 173, 185, 186), (175, 174, 186, 187), (176, 175, 187, 188), (169, 168, 180, 181), (177, 176, 188, 189), (170, 169, 181, 182), (178, 177, 189, 190), (171, 170, 182, 183), (179, 178, 190, 191), (188, 187, 199, 200), (181, 180, 192, 193), (189, 188, 200, 201), (182, 181, 193, 194), (190, 189, 201, 202), (183, 182, 194, 195), (191, 190, 202, 203), (184, 183, 195, 196), (185, 184, 196, 197), (186, 185, 197, 198), (187, 186, 198, 199), (197, 196, 208, 209), (198, 197, 209, 210), (199, 198, 210, 211), (200, 199, 211, 212), (193, 192, 204, 205), (201, 200, 212, 213), (194, 193, 205, 206), (202, 201, 213, 214), (195, 194, 206, 207), (203, 202, 214, 215), (196, 195, 207, 208), (205, 204, 216, 217), (213, 212, 224, 225), (206, 205, 217, 218), (214, 213, 225, 226), (207, 206, 218, 219), (215, 214, 226, 227), (208, 207, 219, 220), (209, 208, 220, 221), (210, 209, 221, 222), (211, 210, 222, 223), (212, 211, 223, 224), (221, 220, 232, 233), (222, 221, 233, 234), (223, 222, 234, 235), (224, 223, 235, 236), (217, 216, 228, 229), (225, 224, 236, 237), (218, 217, 229, 230), (226, 225, 237, 238), (219, 218, 230, 231), (227, 226, 238, 239), (220, 219, 231, 232), (237, 236, 248, 249), (230, 229, 241, 242), (238, 237, 249, 250), (231, 230, 242, 243), (239, 238, 250, 251), (232, 231, 243, 244), (233, 232, 244, 245), (234, 233, 245, 246), (235, 234, 246, 247), (236, 235, 247, 248), (229, 228, 240, 241), (246, 245, 257, 258), (247, 246, 258, 259), (248, 247, 259, 260), (241, 240, 252, 253), (249, 248, 260, 261), (242, 241, 253, 254), (250, 249, 261, 262), (243, 242, 254, 255), (251, 250, 262, 263), (244, 243, 255, 256), (245, 244, 256, 257), (262, 261, 273, 274), (255, 254, 266, 267), (263, 262, 274, 275), (256, 255, 267, 268), (257, 256, 268, 269), (258, 257, 269, 270), (259, 258, 270, 271), (260, 259, 271, 272), (253, 252, 264, 265), (261, 260, 272, 273), (254, 253, 265, 266), (271, 270, 282, 283), (272, 271, 283, 284), (265, 264, 276, 277), (273, 272, 284, 285), (266, 265, 277, 278), (274, 273, 285, 286), (267, 266, 278, 279), (275, 274, 286, 287), (268, 267, 279, 280), (269, 268, 280, 281), (270, 269, 281, 282), (279, 278, 290, 291), (287, 286, 298, 299), (280, 279, 291, 292), (281, 280, 292, 293), (282, 281, 293, 294), (283, 282, 294, 295), (284, 283, 295, 296), (277, 276, 288, 289), (285, 284, 296, 297), (278, 277, 289, 290), (286, 285, 297, 298), (295, 294, 306, 307), (296, 295, 307, 308), (289, 288, 300, 301), (297, 296, 308, 309), (290, 289, 301, 302), (298, 297, 309, 310), (291, 290, 302, 303), (299, 298, 310, 311), (292, 291, 303, 304), (293, 292, 304, 305), (294, 293, 305, 306), (311, 310, 323, 324), (304, 303, 316, 317), (305, 304, 317, 318), (306, 305, 318, 319), (307, 306, 319, 320), (308, 307, 320, 321), (301, 300, 313, 314), (309, 308, 321, 322), (302, 301, 314, 315), (310, 309, 322, 323), (303, 302, 315, 316), (321, 320, 332, 333), (314, 313, 325, 326), (322, 321, 333, 334), (315, 314, 326, 327), (323, 322, 334, 335), (316, 315, 327, 328), (324, 323, 335, 336), (317, 316, 328, 329), (318, 317, 329, 330), (319, 318, 330, 331), (320, 319, 331, 332), (329, 328, 340, 341), (330, 329, 341, 342), (331, 330, 342, 343), (332, 331, 343, 344), (333, 332, 344, 345), (326, 325, 337, 338), (334, 333, 345, 346), (327, 326, 338, 339), (335, 334, 346, 347), (328, 327, 339, 340), (336, 335, 347, 348), (345, 344, 356, 357), (338, 337, 349, 350), (346, 345, 357, 358), (339, 338, 350, 351), (347, 346, 358, 359), (340, 339, 351, 352), (348, 347, 359, 360), (341, 340, 352, 353), (342, 341, 353, 354), (343, 342, 354, 355), (344, 343, 355, 356), (354, 353, 365, 366), (355, 354, 366, 367), (356, 355, 367, 368), (357, 356, 368, 369), (350, 349, 361, 362), (358, 357, 369, 370), (351, 350, 362, 363), (359, 358, 370, 371), (352, 351, 363, 364), (360, 359, 371, 372), (353, 352, 364, 365), (370, 369, 381, 382), (363, 362, 374, 375), (371, 370, 382, 383), (364, 363, 375, 376), (372, 371, 383, 384), (365, 364, 376, 377), (366, 365, 377, 378), (367, 366, 378, 379), (368, 367, 379, 380), (369, 368, 380, 381), (362, 361, 373, 374), (0, 312, 12), (12, 312, 24), (24, 312, 36), (36, 312, 48), (48, 312, 60), (60, 312, 72), (72, 312, 84), (84, 312, 96), (96, 312, 108), (108, 312, 120), (120, 312, 132), (132, 312, 144), (144, 312, 156), (156, 312, 168), (168, 312, 180), (180, 312, 192), (192, 312, 204), (204, 312, 216), (216, 312, 228), (228, 312, 240), (240, 312, 252), (252, 312, 264), (264, 312, 276), (276, 312, 288), (288, 312, 300), (300, 312, 313), (313, 312, 325), (325, 312, 337), (337, 312, 349), (349, 312, 361), (361, 312, 373), (379, 378, 5, 6), (380, 379, 6, 7), (373, 312, 0), (381, 380, 7, 8), (374, 373, 0, 1), (382, 381, 8, 9), (375, 374, 1, 2), (383, 382, 9, 10), (376, 375, 2, 3), (384, 383, 10, 11), (377, 376, 3, 4), (378, 377, 4, 5), (47, 59, 389, 388), (179, 191, 400, 399), (119, 131, 395, 394), (324, 336, 412, 411), (263, 275, 407, 406), (191, 203, 401, 400), (59, 71, 390, 389), (71, 83, 391, 390), (275, 287, 408, 407), (203, 215, 402, 401), (131, 143, 396, 395), (384, 11, 385, 416), (143, 155, 397, 396), (336, 348, 413, 412), (155, 167, 398, 397), (287, 299, 409, 408), (215, 227, 403, 402), (23, 35, 387, 386), (227, 239, 404, 403), (348, 360, 414, 413), (83, 95, 392, 391), (95, 107, 393, 392), (11, 23, 386, 385), (360, 372, 415, 414), (299, 311, 410, 409), (167, 179, 399, 398), (311, 324, 411, 410), (372, 384, 416, 415), (35, 47, 388, 387), (239, 251, 405, 404), (251, 263, 406, 405), (107, 119, 394, 393), (405, 406, 438, 437), (392, 393, 425, 424), (406, 407, 439, 438), (393, 394, 426, 425), (407, 408, 440, 439), (394, 395, 427, 426), (408, 409, 441, 440), (395, 396, 428, 427), (409, 410, 442, 441), (396, 397, 429, 428), (410, 411, 443, 442), (397, 398, 430, 429), (411, 412, 444, 443), (398, 399, 431, 430), (385, 386, 418, 417), (412, 413, 445, 444), (399, 400, 432, 431), (386, 387, 419, 418), (413, 414, 446, 445), (400, 401, 433, 432), (387, 388, 420, 419), (414, 415, 447, 446), (401, 402, 434, 433), (388, 389, 421, 420), (415, 416, 448, 447), (402, 403, 435, 434), (389, 390, 422, 421), (416, 385, 417, 448), (403, 404, 436, 435), (390, 391, 423, 422), (404, 405, 437, 436), (391, 392, 424, 423), (440, 441, 473, 472), (427, 428, 460, 459), (441, 442, 474, 473), (428, 429, 461, 460), (442, 443, 475, 474), (429, 430, 462, 461), (443, 444, 476, 475), (430, 431, 463, 462), (417, 418, 450, 449), (444, 445, 477, 476), (431, 432, 464, 463), (418, 419, 451, 450), (445, 446, 478, 477), (432, 433, 465, 464), (419, 420, 452, 451), (446, 447, 479, 478), (433, 434, 466, 465), (420, 421, 453, 452), (447, 448, 480, 479), (434, 435, 467, 466), (421, 422, 454, 453), (448, 417, 449, 480), (435, 436, 468, 467), (422, 423, 455, 454), (436, 437, 469, 468), (423, 424, 456, 455), (437, 438, 470, 469), (424, 425, 457, 456), (438, 439, 471, 470), (425, 426, 458, 457), (439, 440, 472, 471), (426, 427, 459, 458), (475, 476, 508, 507), (462, 463, 495, 494), (449, 450, 482, 481), (476, 477, 509, 508), (463, 464, 496, 495), (450, 451, 483, 482), (477, 478, 510, 509), (464, 465, 497, 496), (451, 452, 484, 483), (478, 479, 511, 510), (465, 466, 498, 497), (452, 453, 485, 484), (479, 480, 512, 511), (466, 467, 499, 498), (453, 454, 486, 485), (480, 449, 481, 512), (467, 468, 500, 499), (454, 455, 487, 486), (468, 469, 501, 500), (455, 456, 488, 487), (469, 470, 502, 501), (456, 457, 489, 488), (470, 471, 503, 502), (457, 458, 490, 489), (471, 472, 504, 503), (458, 459, 491, 490), (472, 473, 505, 504), (459, 460, 492, 491), (473, 474, 506, 505), (460, 461, 493, 492), (474, 475, 507, 506), (461, 462, 494, 493), (583, 582, 545, 546), (595, 594, 572, 573), (607, 606, 559, 560), (613, 583, 546, 547), (619, 595, 573, 574), (625, 607, 560, 561), (631, 613, 547, 548), (637, 619, 574, 575), (643, 625, 561, 562), (649, 631, 548, 549), (655, 637, 575, 576), (661, 643, 562, 563), (667, 649, 549, 550), (582, 655, 576, 545), (673, 661, 563, 564), (679, 667, 550, 551), (685, 673, 564, 565), (691, 679, 551, 552), (697, 685, 565, 566), (703, 691, 552, 553), (709, 697, 566, 567), (715, 703, 553, 554), (721, 709, 567, 568), (727, 715, 554, 555), (733, 721, 568, 569), (739, 727, 555, 556), (745, 733, 569, 570), (751, 739, 556, 557), (757, 745, 570, 571), (763, 751, 557, 558), (594, 757, 571, 572), (606, 763, 558, 559), (527, 526, 768, 601), (648, 630, 822, 840), (602, 767, 766, 603), (733, 745, 937, 925), (604, 765, 764, 605), (580, 585, 777, 772), (540, 539, 762, 589), (694, 682, 874, 886), (590, 761, 760, 591), (631, 649, 841, 823), (592, 759, 758, 593), (746, 734, 926, 938), (526, 525, 756, 768), (586, 579, 771, 778), (767, 755, 754, 766), (683, 695, 887, 875), (765, 753, 752, 764), (650, 632, 824, 842), (539, 538, 750, 762), (735, 747, 939, 927), (761, 749, 748, 760), (578, 587, 779, 770), (759, 747, 746, 758), (696, 684, 876, 888), (525, 524, 744, 756), (633, 651, 843, 825), (755, 743, 742, 754), (748, 736, 928, 940), (753, 741, 740, 752), (588, 577, 769, 780), (538, 537, 738, 750), (685, 697, 889, 877), (749, 737, 736, 748), (652, 634, 826, 844), (747, 735, 734, 746), (737, 749, 941, 929), (524, 523, 732, 744), (594, 595, 787, 786), (743, 731, 730, 742), (698, 686, 878, 890), (741, 729, 728, 740), (635, 653, 845, 827), (537, 536, 726, 738), (750, 738, 930, 942), (737, 725, 724, 736), (596, 593, 785, 788), (735, 723, 722, 734), (687, 699, 891, 879), (523, 522, 720, 732), (654, 636, 828, 846), (731, 719, 718, 730), (739, 751, 943, 931), (729, 717, 716, 728), (592, 597, 789, 784), (536, 535, 714, 726), (700, 688, 880, 892), (725, 713, 712, 724), (637, 655, 847, 829), (723, 711, 710, 722), (752, 740, 932, 944), (522, 521, 708, 720), (598, 591, 783, 790), (719, 707, 706, 718), (689, 701, 893, 881), (717, 705, 704, 716), (656, 638, 830, 848), (535, 534, 702, 714), (741, 753, 945, 933), (713, 701, 700, 712), (590, 599, 791, 782), (711, 699, 698, 710), (702, 690, 882, 894), (521, 520, 696, 708), (639, 657, 849, 831), (707, 695, 694, 706), (754, 742, 934, 946), (705, 693, 692, 704), (600, 589, 781, 792), (534, 533, 690, 702), (691, 703, 895, 883), (701, 689, 688, 700), (658, 640, 832, 850), (699, 687, 686, 698), (743, 755, 947, 935), (520, 519, 684, 696), (606, 607, 799, 798), (695, 683, 682, 694), (704, 692, 884, 896), (693, 681, 680, 692), (641, 659, 851, 833), (533, 532, 678, 690), (756, 744, 936, 948), (689, 677, 676, 688), (608, 605, 797, 800), (687, 675, 674, 686), (693, 705, 897, 885), (519, 518, 672, 684), (660, 642, 834, 852), (683, 671, 670, 682), (745, 757, 949, 937), (681, 669, 668, 680), (604, 609, 801, 796), (532, 531, 666, 678), (706, 694, 886, 898), (677, 665, 664, 676), (643, 661, 853, 835), (675, 663, 662, 674), (758, 746, 938, 950), (513, 544, 660, 577), (610, 603, 795, 802), (578, 659, 658, 579), (695, 707, 899, 887), (580, 657, 656, 581), (662, 644, 836, 854), (518, 517, 654, 672), (747, 759, 951, 939), (671, 653, 652, 670), (602, 611, 803, 794), (669, 651, 650, 668), (708, 696, 888, 900), (531, 530, 648, 666), (645, 663, 855, 837), (665, 647, 646, 664), (760, 748, 940, 952), (663, 645, 644, 662), (612, 601, 793, 804), (544, 543, 642, 660), (697, 709, 901, 889), (659, 641, 640, 658), (664, 646, 838, 856), (657, 639, 638, 656), (749, 761, 953, 941), (517, 516, 636, 654), (583, 613, 805, 775), (653, 635, 634, 652), (710, 698, 890, 902), (651, 633, 632, 650), (647, 665, 857, 839), (530, 529, 630, 648), (762, 750, 942, 954), (647, 629, 628, 646), (614, 584, 776, 806), (645, 627, 626, 644), (699, 711, 903, 891), (543, 542, 624, 642), (666, 648, 840, 858), (641, 623, 622, 640), (751, 763, 955, 943), (639, 621, 620, 638), (585, 615, 807, 777), (516, 515, 618, 636), (712, 700, 892, 904), (635, 617, 616, 634), (649, 667, 859, 841), (633, 615, 614, 632), (764, 752, 944, 956), (529, 528, 612, 630), (616, 586, 778, 808), (629, 611, 610, 628), (701, 713, 905, 893), (627, 609, 608, 626), (668, 650, 842, 860), (542, 541, 600, 624), (753, 765, 957, 945), (623, 599, 598, 622), (587, 617, 809, 779), (621, 597, 596, 620), (714, 702, 894, 906), (515, 514, 588, 618), (651, 669, 861, 843), (617, 587, 586, 616), (766, 754, 946, 958), (615, 585, 584, 614), (618, 588, 780, 810), (528, 527, 601, 612), (703, 715, 907, 895), (611, 602, 603, 610), (670, 652, 844, 862), (609, 604, 605, 608), (755, 767, 959, 947), (541, 540, 589, 600), (595, 619, 811, 787), (599, 590, 591, 598), (716, 704, 896, 908), (597, 592, 593, 596), (653, 671, 863, 845), (514, 513, 577, 588), (768, 756, 948, 960), (587, 578, 579, 586), (620, 596, 788, 812), (585, 580, 581, 584), (705, 717, 909, 897), (793, 960, 959, 794), (795, 958, 957, 796), (797, 956, 955, 798), (781, 954, 953, 782), (783, 952, 951, 784), (785, 950, 949, 786), (960, 948, 947, 959), (958, 946, 945, 957), (956, 944, 943, 955), (954, 942, 941, 953), (952, 940, 939, 951), (950, 938, 937, 949), (948, 936, 935, 947), (946, 934, 933, 945), (944, 932, 931, 943), (942, 930, 929, 941), (940, 928, 927, 939), (938, 926, 925, 937), (936, 924, 923, 935), (934, 922, 921, 933), (932, 920, 919, 931), (930, 918, 917, 929), (928, 916, 915, 927), (926, 914, 913, 925), (924, 912, 911, 923), (922, 910, 909, 921), (920, 908, 907, 919), (918, 906, 905, 917), (916, 904, 903, 915), (914, 902, 901, 913), (912, 900, 899, 911), (910, 898, 897, 909), (908, 896, 895, 907), (906, 894, 893, 905), (904, 892, 891, 903), (902, 890, 889, 901), (900, 888, 887, 899), (898, 886, 885, 897), (896, 884, 883, 895), (894, 882, 881, 893), (892, 880, 879, 891), (890, 878, 877, 889), (888, 876, 875, 887), (886, 874, 873, 885), (884, 872, 871, 883), (882, 870, 869, 881), (880, 868, 867, 879), (878, 866, 865, 877), (876, 864, 863, 875), (874, 862, 861, 873), (872, 860, 859, 871), (870, 858, 857, 869), (868, 856, 855, 867), (866, 854, 853, 865), (769, 852, 851, 770), (771, 850, 849, 772), (773, 848, 847, 774), (864, 846, 845, 863), (862, 844, 843, 861), (860, 842, 841, 859), (858, 840, 839, 857), (856, 838, 837, 855), (854, 836, 835, 853), (852, 834, 833, 851), (850, 832, 831, 849), (848, 830, 829, 847), (846, 828, 827, 845), (844, 826, 825, 843), (842, 824, 823, 841), (840, 822, 821, 839), (838, 820, 819, 837), (836, 818, 817, 835), (834, 816, 815, 833), (832, 814, 813, 831), (830, 812, 811, 829), (828, 810, 809, 827), (826, 808, 807, 825), (824, 806, 805, 823), (822, 804, 803, 821), (820, 802, 801, 819), (818, 800, 799, 817), (816, 792, 791, 815), (814, 790, 789, 813), (812, 788, 787, 811), (810, 780, 779, 809), (808, 778, 777, 807), (806, 776, 775, 805), (804, 793, 794, 803), (802, 795, 796, 801), (800, 797, 798, 799), (792, 781, 782, 791), (790, 783, 784, 789), (788, 785, 786, 787), (780, 769, 770, 779), (778, 771, 772, 777), (776, 773, 774, 775), (681, 693, 885, 873), (584, 581, 773, 776), (744, 732, 924, 936), (629, 647, 839, 821), (692, 680, 872, 884), (582, 583, 775, 774), (731, 743, 935, 923), (646, 628, 820, 838), (679, 691, 883, 871), (742, 730, 922, 934), (627, 645, 837, 819), (690, 678, 870, 882), (729, 741, 933, 921), (644, 626, 818, 836), (677, 689, 881, 869), (740, 728, 920, 932), (625, 643, 835, 817), (688, 676, 868, 880), (727, 739, 931, 919), (642, 624, 816, 834), (675, 687, 879, 867), (738, 726, 918, 930), (623, 641, 833, 815), (686, 674, 866, 878), (725, 737, 929, 917), (640, 622, 814, 832), (673, 685, 877, 865), (736, 724, 916, 928), (621, 639, 831, 813), (684, 672, 864, 876), (723, 735, 927, 915), (638, 620, 812, 830), (671, 683, 875, 863), (734, 722, 914, 926), (619, 637, 829, 811), (682, 670, 862, 874), (721, 733, 925, 913), (636, 618, 810, 828), (669, 681, 873, 861), (732, 720, 912, 924), (617, 635, 827, 809), (680, 668, 860, 872), (719, 731, 923, 911), (634, 616, 808, 826), (667, 679, 871, 859), (730, 718, 910, 922), (615, 633, 825, 807), (678, 666, 858, 870), (717, 729, 921, 909), (632, 614, 806, 824), (601, 768, 960, 793), (665, 677, 869, 857), (728, 716, 908, 920), (613, 631, 823, 805), (767, 602, 794, 959), (676, 664, 856, 868), (715, 727, 919, 907), (630, 612, 804, 822), (603, 766, 958, 795), (663, 675, 867, 855), (726, 714, 906, 918), (611, 629, 821, 803), (765, 604, 796, 957), (674, 662, 854, 866), (713, 725, 917, 905), (628, 610, 802, 820), (605, 764, 956, 797), (661, 673, 865, 853), (724, 712, 904, 916), (609, 627, 819, 801), (763, 606, 798, 955), (577, 660, 852, 769), (711, 723, 915, 903), (626, 608, 800, 818), (589, 762, 954, 781), (659, 578, 770, 851), (722, 710, 902, 914), (607, 625, 817, 799), (761, 590, 782, 953), (579, 658, 850, 771), (709, 721, 913, 901), (624, 600, 792, 816), (591, 760, 952, 783), (657, 580, 772, 849), (720, 708, 900, 912), (599, 623, 815, 791), (759, 592, 784, 951), (581, 656, 848, 773), (707, 719, 911, 899), (622, 598, 790, 814), (593, 758, 950, 785), (655, 582, 774, 847), (718, 706, 898, 910), (597, 621, 813, 789), (757, 594, 786, 949), (672, 654, 846, 864), (971, 970, 1034, 1035), (481, 482, 994, 993), (507, 508, 1020, 1019), (970, 969, 1033, 1034), (506, 507, 1019, 1018), (969, 968, 1032, 1033), (505, 506, 1018, 1017), (968, 967, 1031, 1032), (504, 505, 1017, 1016), (967, 966, 1030, 1031), (961, 992, 1056, 1025), (503, 504, 1016, 1015), (966, 965, 1029, 1030), (992, 991, 1055, 1056), (502, 503, 1015, 1014), (965, 964, 1028, 1029), (991, 990, 1054, 1055), (501, 502, 1014, 1013), (964, 963, 1027, 1028), (990, 989, 1053, 1054), (500, 501, 1013, 1012), (963, 962, 1026, 1027), (989, 988, 1052, 1053), (499, 500, 1012, 1011), (962, 961, 1025, 1026), (988, 987, 1051, 1052), (498, 499, 1011, 1010), (987, 986, 1050, 1051), (497, 498, 1010, 1009), (986, 985, 1049, 1050), (496, 497, 1009, 1008), (985, 984, 1048, 1049), (997, 998, 1030, 1029), (1024, 993, 1025, 1056), (1011, 1012, 1044, 1043), (998, 999, 1031, 1030), (1012, 1013, 1045, 1044), (999, 1000, 1032, 1031), (1013, 1014, 1046, 1045), (1000, 1001, 1033, 1032), (1014, 1015, 1047, 1046), (1001, 1002, 1034, 1033), (1015, 1016, 1048, 1047), (1002, 1003, 1035, 1034), (1016, 1017, 1049, 1048), (1003, 1004, 1036, 1035), (1017, 1018, 1050, 1049), (1004, 1005, 1037, 1036), (1018, 1019, 1051, 1050), (1005, 1006, 1038, 1037), (1019, 1020, 1052, 1051), (1006, 1007, 1039, 1038), (993, 994, 1026, 1025), (1020, 1021, 1053, 1052), (1007, 1008, 1040, 1039), (994, 995, 1027, 1026), (1021, 1022, 1054, 1053), (1008, 1009, 1041, 1040), (995, 996, 1028, 1027), (1022, 1023, 1055, 1054), (1009, 1010, 1042, 1041), (996, 997, 1029, 1028), (1023, 1024, 1056, 1055), (1010, 1011, 1043, 1042), (508, 509, 1021, 1020), (482, 483, 995, 994), (972, 971, 1035, 1036), (509, 510, 1022, 1021), (483, 484, 996, 995), (973, 972, 1036, 1037), (510, 511, 1023, 1022), (484, 485, 997, 996), (974, 973, 1037, 1038), (511, 512, 1024, 1023), (485, 486, 998, 997), (975, 974, 1038, 1039), (512, 481, 993, 1024), (486, 487, 999, 998), (976, 975, 1039, 1040), (487, 488, 1000, 999), (977, 976, 1040, 1041), (488, 489, 1001, 1000), (978, 977, 1041, 1042), (489, 490, 1002, 1001), (979, 978, 1042, 1043), (490, 491, 1003, 1002), (980, 979, 1043, 1044), (491, 492, 1004, 1003), (981, 980, 1044, 1045), (492, 493, 1005, 1004), (982, 981, 1045, 1046), (493, 494, 1006, 1005), (983, 982, 1046, 1047), (494, 495, 1007, 1006), (984, 983, 1047, 1048), (495, 496, 1008, 1007), (546, 545, 1057, 1058), (573, 572, 1084, 1085), (560, 559, 1071, 1072), (547, 546, 1058, 1059), (574, 573, 1085, 1086), (561, 560, 1072, 1073), (548, 547, 1059, 1060), (575, 574, 1086, 1087), (562, 561, 1073, 1074), (549, 548, 1060, 1061), (576, 575, 1087, 1088), (563, 562, 1074, 1075), (550, 549, 1061, 1062), (545, 576, 1088, 1057), (564, 563, 1075, 1076), (551, 550, 1062, 1063), (565, 564, 1076, 1077), (552, 551, 1063, 1064), (566, 565, 1077, 1078), (553, 552, 1064, 1065), (567, 566, 1078, 1079), (554, 553, 1065, 1066), (568, 567, 1079, 1080), (555, 554, 1066, 1067), (569, 568, 1080, 1081), (556, 555, 1067, 1068), (570, 569, 1081, 1082), (557, 556, 1068, 1069), (571, 570, 1082, 1083), (558, 557, 1069, 1070), (572, 571, 1083, 1084), (559, 558, 1070, 1071), (1069, 1068, 1100, 1101), (1083, 1082, 1114, 1115), (1070, 1069, 1101, 1102), (1084, 1083, 1115, 1116), (1071, 1070, 1102, 1103), (1058, 1057, 1089, 1090), (1085, 1084, 1116, 1117), (1072, 1071, 1103, 1104), (1059, 1058, 1090, 1091), (1086, 1085, 1117, 1118), (1073, 1072, 1104, 1105), (1060, 1059, 1091, 1092), (1087, 1086, 1118, 1119), (1074, 1073, 1105, 1106), (1061, 1060, 1092, 1093), (1088, 1087, 1119, 1120), (1075, 1074, 1106, 1107), (1062, 1061, 1093, 1094), (1057, 1088, 1120, 1089), (1076, 1075, 1107, 1108), (1063, 1062, 1094, 1095), (1077, 1076, 1108, 1109), (1064, 1063, 1095, 1096), (1078, 1077, 1109, 1110), (1065, 1064, 1096, 1097), (1079, 1078, 1110, 1111), (1066, 1065, 1097, 1098), (1080, 1079, 1111, 1112), (1067, 1066, 1098, 1099), (1081, 1080, 1112, 1113), (1068, 1067, 1099, 1100), (1082, 1081, 1113, 1114), (1104, 1103, 1135, 1136), (1091, 1090, 1122, 1123), (1118, 1117, 1149, 1150), (1105, 1104, 1136, 1137), (1092, 1091, 1123, 1124), (1119, 1118, 1150, 1151), (1106, 1105, 1137, 1138), (1093, 1092, 1124, 1125), (1120, 1119, 1151, 1152), (1107, 1106, 1138, 1139), (1094, 1093, 1125, 1126), (1089, 1120, 1152, 1121), (1108, 1107, 1139, 1140), (1095, 1094, 1126, 1127), (1109, 1108, 1140, 1141), (1096, 1095, 1127, 1128), (1110, 1109, 1141, 1142), (1097, 1096, 1128, 1129), (1111, 1110, 1142, 1143), (1098, 1097, 1129, 1130), (1112, 1111, 1143, 1144), (1099, 1098, 1130, 1131), (1113, 1112, 1144, 1145), (1100, 1099, 1131, 1132), (1114, 1113, 1145, 1146), (1101, 1100, 1132, 1133), (1115, 1114, 1146, 1147), (1102, 1101, 1133, 1134), (1116, 1115, 1147, 1148), (1103, 1102, 1134, 1135), (1090, 1089, 1121, 1122), (1117, 1116, 1148, 1149), (1122, 1121, 1152, 1151, 1150, 1149, 1148, 1147, 1146, 1145, 1144, 1143, 1142, 1141, 1140, 1139, 1138, 1137, 1136, 1135, 1134, 1133, 1132, 1131, 1130, 1129, 1128, 1127, 1126, 1125, 1124, 1123)])
me_x.materials.append(mat_x)
me_x.use_remesh_preserve_volume = False
me_x.use_remesh_preserve_attributes = False
me_x.use_mirror_vertex_groups = False
me_x.update()

# ---- objects
ob_x = bpy.data.objects.new('Сфера', me_x)

# ---- transforms, parenting, visibility, modifiers, constraints
ob_x.location = (-0.438, 0.006671, 3.525)
ob_x.scale = (1.007, 1.007, 1.007)
ob_x.lineart.crease_threshold = 0.0
_m = ob_x.modifiers.new('Subsurf', 'SUBSURF')
_m.uv_smooth = 'PRESERVE_CORNERS'
_m.quality = 1
_m.levels = 2
_m.render_levels = 1
_m.show_only_control_edges = False

# ---- collection membership
col_collection_1.objects.link(ob_x)

# ---- scene / render settings (as saved in the file)
scene.frame_start = 1; scene.frame_end = 250; scene.frame_set(1)
scene.render.engine = 'BLENDER_EEVEE_NEXT'
scene.render.resolution_percentage = 50
scene.render.dither_intensity = 0.0
scene.cycles.use_denoising = False
scene.cycles.samples = 10
scene.cycles.sampling_pattern = 'TABULATED_SOBOL'
scene.cycles.light_sampling_threshold = 0.0
scene.cycles.use_adaptive_sampling = False
scene.cycles.use_light_tree = False
scene.cycles.blur_glossy = 0.0
scene.cycles.pixel_filter_type = 'GAUSSIAN'
scene.cycles.sample_clamp_indirect = 0.0
scene.view_settings.view_transform = 'Standard'
bpy.context.view_layer.update()

# ---- added for rendering (the .blend has no active camera and no usable light): camera, sun
cam_auto = bpy.data.cameras.new('AutoCamera')
cam_auto.lens = 50.0
cam_auto.sensor_width = 36.0
cam_auto.clip_end = 1000.0
ob_auto_camera = bpy.data.objects.new('AutoCamera', cam_auto)
scene.collection.objects.link(ob_auto_camera)
ob_auto_camera.location = (3.73859, -5.00522, 6.12336)
ob_auto_camera.rotation_euler = (1.09748, -7.21219e-08, 0.694738)
scene.camera = ob_auto_camera
light_auto_sun = bpy.data.lights.new('AutoSun', 'SUN')
light_auto_sun.energy = 3.0
light_auto_sun.angle = 0.0523599
ob_auto_sun = bpy.data.objects.new('AutoSun', light_auto_sun)
scene.collection.objects.link(ob_auto_sun)
ob_auto_sun.rotation_euler = (0.872665, 0.174533, 0.523599)
bpy.context.view_layer.update()
